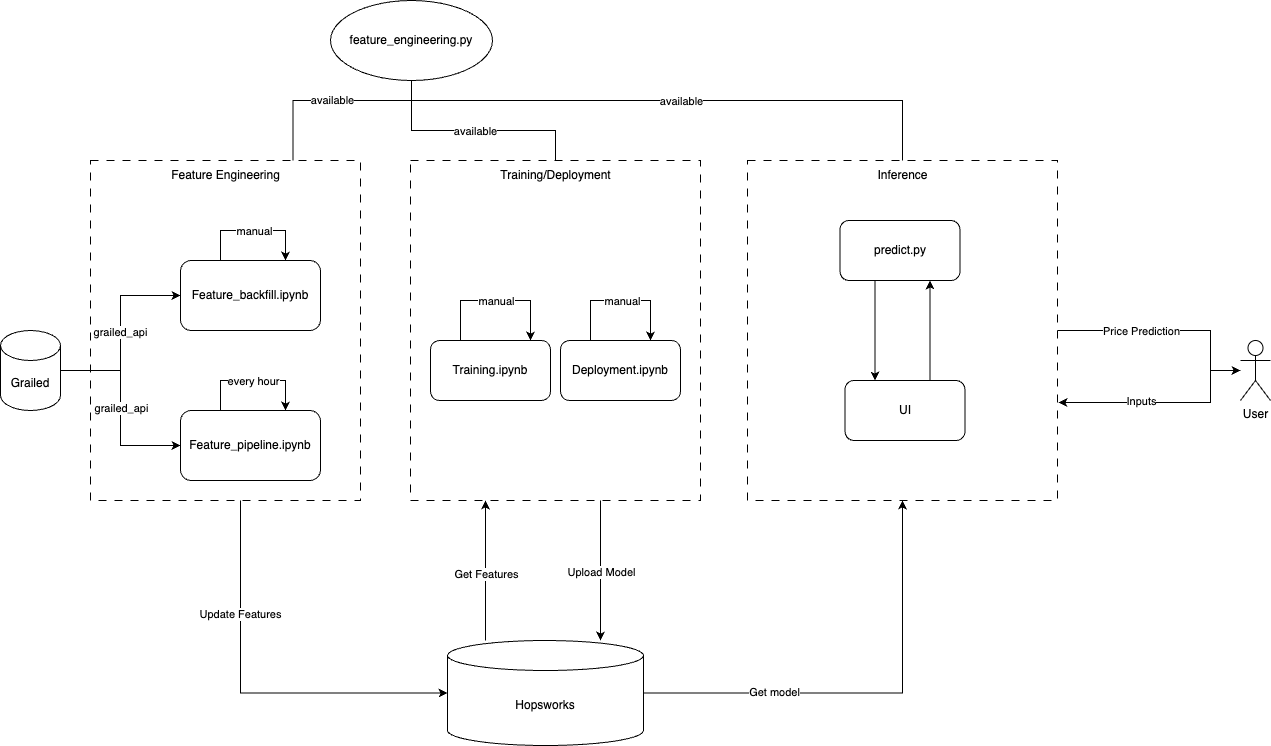

The diagram above was exported from draw.io. Its source (the exported page's mxGraphModel, read from the mxfile embedded in the PNG):
<mxGraphModel dx="1434" dy="1930" grid="1" gridSize="10" guides="1" tooltips="1" connect="1" arrows="1" fold="1" page="1" pageScale="1" pageWidth="827" pageHeight="1169" math="0" shadow="0">
  <root>
    <mxCell id="0" />
    <mxCell id="1" parent="0" />
    <mxCell id="VMBZ7RwbBDeYqMcMsnSM-44" style="edgeStyle=orthogonalEdgeStyle;rounded=0;orthogonalLoop=1;jettySize=auto;html=1;" edge="1" parent="1" source="VMBZ7RwbBDeYqMcMsnSM-36" target="VMBZ7RwbBDeYqMcMsnSM-42">
      <mxGeometry relative="1" as="geometry">
        <Array as="points">
          <mxPoint x="1290" y="290" />
          <mxPoint x="1290" y="330" />
        </Array>
      </mxGeometry>
    </mxCell>
    <mxCell id="VMBZ7RwbBDeYqMcMsnSM-45" value="Price Prediction" style="edgeLabel;html=1;align=center;verticalAlign=middle;resizable=0;points=[];" vertex="1" connectable="0" parent="VMBZ7RwbBDeYqMcMsnSM-44">
      <mxGeometry x="-0.5695" y="-1" relative="1" as="geometry">
        <mxPoint x="35" y="-1" as="offset" />
      </mxGeometry>
    </mxCell>
    <mxCell id="VMBZ7RwbBDeYqMcMsnSM-36" value="" style="rounded=0;whiteSpace=wrap;html=1;fillColor=none;dashed=1;dashPattern=8 8;" vertex="1" parent="1">
      <mxGeometry x="827" y="120" width="310" height="340" as="geometry" />
    </mxCell>
    <mxCell id="VMBZ7RwbBDeYqMcMsnSM-23" value="" style="rounded=0;whiteSpace=wrap;html=1;fillColor=none;dashed=1;dashPattern=8 8;" vertex="1" parent="1">
      <mxGeometry x="490" y="120" width="290" height="340" as="geometry" />
    </mxCell>
    <mxCell id="VMBZ7RwbBDeYqMcMsnSM-14" value="" style="rounded=0;whiteSpace=wrap;html=1;fillColor=none;dashed=1;dashPattern=8 8;" vertex="1" parent="1">
      <mxGeometry x="170" y="120" width="270" height="340" as="geometry" />
    </mxCell>
    <mxCell id="VMBZ7RwbBDeYqMcMsnSM-8" value="grailed_api" style="edgeStyle=orthogonalEdgeStyle;rounded=0;orthogonalLoop=1;jettySize=auto;html=1;entryX=0;entryY=0.5;entryDx=0;entryDy=0;" edge="1" parent="1" source="VMBZ7RwbBDeYqMcMsnSM-1" target="VMBZ7RwbBDeYqMcMsnSM-2">
      <mxGeometry relative="1" as="geometry">
        <Array as="points">
          <mxPoint x="200" y="330" />
          <mxPoint x="200" y="255" />
        </Array>
      </mxGeometry>
    </mxCell>
    <mxCell id="VMBZ7RwbBDeYqMcMsnSM-9" style="edgeStyle=orthogonalEdgeStyle;rounded=0;orthogonalLoop=1;jettySize=auto;html=1;entryX=0;entryY=0.5;entryDx=0;entryDy=0;" edge="1" parent="1" source="VMBZ7RwbBDeYqMcMsnSM-1" target="VMBZ7RwbBDeYqMcMsnSM-3">
      <mxGeometry relative="1" as="geometry" />
    </mxCell>
    <mxCell id="VMBZ7RwbBDeYqMcMsnSM-10" value="grailed_api" style="edgeLabel;html=1;align=center;verticalAlign=middle;resizable=0;points=[];" vertex="1" connectable="0" parent="VMBZ7RwbBDeYqMcMsnSM-9">
      <mxGeometry x="-0.0061" relative="1" as="geometry">
        <mxPoint as="offset" />
      </mxGeometry>
    </mxCell>
    <mxCell id="VMBZ7RwbBDeYqMcMsnSM-1" value="Grailed" style="shape=cylinder3;whiteSpace=wrap;html=1;boundedLbl=1;backgroundOutline=1;size=15;" vertex="1" parent="1">
      <mxGeometry x="80" y="290" width="60" height="80" as="geometry" />
    </mxCell>
    <mxCell id="VMBZ7RwbBDeYqMcMsnSM-2" value="Feature_backfill.ipynb" style="rounded=1;whiteSpace=wrap;html=1;" vertex="1" parent="1">
      <mxGeometry x="260" y="220" width="140" height="70" as="geometry" />
    </mxCell>
    <mxCell id="VMBZ7RwbBDeYqMcMsnSM-3" value="Feature_pipeline.ipynb" style="rounded=1;whiteSpace=wrap;html=1;" vertex="1" parent="1">
      <mxGeometry x="260" y="370" width="140" height="70" as="geometry" />
    </mxCell>
    <mxCell id="VMBZ7RwbBDeYqMcMsnSM-4" value="Training.ipynb" style="rounded=1;whiteSpace=wrap;html=1;" vertex="1" parent="1">
      <mxGeometry x="510" y="300" width="120" height="60" as="geometry" />
    </mxCell>
    <mxCell id="VMBZ7RwbBDeYqMcMsnSM-28" style="edgeStyle=orthogonalEdgeStyle;rounded=0;orthogonalLoop=1;jettySize=auto;html=1;entryX=0.5;entryY=1;entryDx=0;entryDy=0;" edge="1" parent="1">
      <mxGeometry relative="1" as="geometry">
        <mxPoint x="565" y="600" as="sourcePoint" />
        <mxPoint x="565" y="460" as="targetPoint" />
      </mxGeometry>
    </mxCell>
    <mxCell id="VMBZ7RwbBDeYqMcMsnSM-29" value="Get Features" style="edgeLabel;html=1;align=center;verticalAlign=middle;resizable=0;points=[];" vertex="1" connectable="0" parent="VMBZ7RwbBDeYqMcMsnSM-28">
      <mxGeometry x="-0.0429" relative="1" as="geometry">
        <mxPoint as="offset" />
      </mxGeometry>
    </mxCell>
    <mxCell id="VMBZ7RwbBDeYqMcMsnSM-38" style="edgeStyle=orthogonalEdgeStyle;rounded=0;orthogonalLoop=1;jettySize=auto;html=1;entryX=0.5;entryY=1;entryDx=0;entryDy=0;" edge="1" parent="1" source="VMBZ7RwbBDeYqMcMsnSM-5" target="VMBZ7RwbBDeYqMcMsnSM-36">
      <mxGeometry relative="1" as="geometry" />
    </mxCell>
    <mxCell id="VMBZ7RwbBDeYqMcMsnSM-39" value="Get model" style="edgeLabel;html=1;align=center;verticalAlign=middle;resizable=0;points=[];" vertex="1" connectable="0" parent="VMBZ7RwbBDeYqMcMsnSM-38">
      <mxGeometry x="-0.4241" y="2" relative="1" as="geometry">
        <mxPoint y="1" as="offset" />
      </mxGeometry>
    </mxCell>
    <mxCell id="VMBZ7RwbBDeYqMcMsnSM-5" value="Hopsworks" style="shape=cylinder3;whiteSpace=wrap;html=1;boundedLbl=1;backgroundOutline=1;size=15;" vertex="1" parent="1">
      <mxGeometry x="527" y="600" width="196" height="105" as="geometry" />
    </mxCell>
    <mxCell id="VMBZ7RwbBDeYqMcMsnSM-6" value="Deployment.ipynb" style="rounded=1;whiteSpace=wrap;html=1;" vertex="1" parent="1">
      <mxGeometry x="640" y="300" width="120" height="60" as="geometry" />
    </mxCell>
    <mxCell id="VMBZ7RwbBDeYqMcMsnSM-21" value="available" style="edgeStyle=orthogonalEdgeStyle;rounded=0;orthogonalLoop=1;jettySize=auto;html=1;entryX=0.75;entryY=0;entryDx=0;entryDy=0;endArrow=none;endFill=0;" edge="1" parent="1" source="VMBZ7RwbBDeYqMcMsnSM-7" target="VMBZ7RwbBDeYqMcMsnSM-14">
      <mxGeometry x="-0.0025" relative="1" as="geometry">
        <Array as="points">
          <mxPoint x="491" y="60" />
          <mxPoint x="373" y="60" />
        </Array>
        <mxPoint as="offset" />
      </mxGeometry>
    </mxCell>
    <mxCell id="VMBZ7RwbBDeYqMcMsnSM-32" style="edgeStyle=orthogonalEdgeStyle;rounded=0;orthogonalLoop=1;jettySize=auto;html=1;endArrow=none;endFill=0;entryX=0.5;entryY=0;entryDx=0;entryDy=0;" edge="1" parent="1" source="VMBZ7RwbBDeYqMcMsnSM-7" target="VMBZ7RwbBDeYqMcMsnSM-40">
      <mxGeometry relative="1" as="geometry">
        <mxPoint x="490" y="120" as="targetPoint" />
        <Array as="points">
          <mxPoint x="491" y="90" />
          <mxPoint x="635" y="90" />
        </Array>
      </mxGeometry>
    </mxCell>
    <mxCell id="VMBZ7RwbBDeYqMcMsnSM-33" value="available" style="edgeLabel;html=1;align=center;verticalAlign=middle;resizable=0;points=[];" vertex="1" connectable="0" parent="VMBZ7RwbBDeYqMcMsnSM-32">
      <mxGeometry x="0.0109" relative="1" as="geometry">
        <mxPoint as="offset" />
      </mxGeometry>
    </mxCell>
    <mxCell id="VMBZ7RwbBDeYqMcMsnSM-7" value="feature_engineering.py" style="ellipse;whiteSpace=wrap;html=1;" vertex="1" parent="1">
      <mxGeometry x="410" y="-40" width="162" height="80" as="geometry" />
    </mxCell>
    <mxCell id="VMBZ7RwbBDeYqMcMsnSM-15" style="edgeStyle=orthogonalEdgeStyle;rounded=0;orthogonalLoop=1;jettySize=auto;html=1;entryX=0.75;entryY=0;entryDx=0;entryDy=0;" edge="1" parent="1" source="VMBZ7RwbBDeYqMcMsnSM-3" target="VMBZ7RwbBDeYqMcMsnSM-3">
      <mxGeometry relative="1" as="geometry">
        <Array as="points">
          <mxPoint x="300" y="340" />
          <mxPoint x="365" y="340" />
        </Array>
      </mxGeometry>
    </mxCell>
    <mxCell id="VMBZ7RwbBDeYqMcMsnSM-16" value="every hour" style="edgeLabel;html=1;align=center;verticalAlign=middle;resizable=0;points=[];" vertex="1" connectable="0" parent="VMBZ7RwbBDeYqMcMsnSM-15">
      <mxGeometry x="-0.008" relative="1" as="geometry">
        <mxPoint as="offset" />
      </mxGeometry>
    </mxCell>
    <mxCell id="VMBZ7RwbBDeYqMcMsnSM-18" style="edgeStyle=orthogonalEdgeStyle;rounded=0;orthogonalLoop=1;jettySize=auto;html=1;entryX=0.75;entryY=0;entryDx=0;entryDy=0;" edge="1" parent="1" source="VMBZ7RwbBDeYqMcMsnSM-2" target="VMBZ7RwbBDeYqMcMsnSM-2">
      <mxGeometry relative="1" as="geometry">
        <Array as="points">
          <mxPoint x="300" y="190" />
          <mxPoint x="365" y="190" />
        </Array>
      </mxGeometry>
    </mxCell>
    <mxCell id="VMBZ7RwbBDeYqMcMsnSM-19" value="manual" style="edgeLabel;html=1;align=center;verticalAlign=middle;resizable=0;points=[];" vertex="1" connectable="0" parent="VMBZ7RwbBDeYqMcMsnSM-18">
      <mxGeometry x="0.0095" relative="1" as="geometry">
        <mxPoint as="offset" />
      </mxGeometry>
    </mxCell>
    <mxCell id="VMBZ7RwbBDeYqMcMsnSM-20" value="Feature Engineering" style="text;html=1;align=center;verticalAlign=middle;whiteSpace=wrap;rounded=0;" vertex="1" parent="1">
      <mxGeometry x="242.5" y="120" width="125" height="30" as="geometry" />
    </mxCell>
    <mxCell id="VMBZ7RwbBDeYqMcMsnSM-24" style="edgeStyle=orthogonalEdgeStyle;rounded=0;orthogonalLoop=1;jettySize=auto;html=1;entryX=0;entryY=0.5;entryDx=0;entryDy=0;entryPerimeter=0;" edge="1" parent="1" source="VMBZ7RwbBDeYqMcMsnSM-14" target="VMBZ7RwbBDeYqMcMsnSM-5">
      <mxGeometry relative="1" as="geometry">
        <Array as="points">
          <mxPoint x="320" y="653" />
        </Array>
      </mxGeometry>
    </mxCell>
    <mxCell id="VMBZ7RwbBDeYqMcMsnSM-25" value="Update Features" style="edgeLabel;html=1;align=center;verticalAlign=middle;resizable=0;points=[];" vertex="1" connectable="0" parent="VMBZ7RwbBDeYqMcMsnSM-24">
      <mxGeometry x="-0.4343" y="-1" relative="1" as="geometry">
        <mxPoint as="offset" />
      </mxGeometry>
    </mxCell>
    <mxCell id="VMBZ7RwbBDeYqMcMsnSM-30" style="edgeStyle=orthogonalEdgeStyle;rounded=0;orthogonalLoop=1;jettySize=auto;html=1;entryX=0.5;entryY=0;entryDx=0;entryDy=0;entryPerimeter=0;" edge="1" parent="1">
      <mxGeometry relative="1" as="geometry">
        <mxPoint x="680" y="460" as="sourcePoint" />
        <mxPoint x="680" y="600" as="targetPoint" />
        <Array as="points">
          <mxPoint x="680" y="500" />
          <mxPoint x="680" y="500" />
        </Array>
      </mxGeometry>
    </mxCell>
    <mxCell id="VMBZ7RwbBDeYqMcMsnSM-31" value="Upload Model" style="edgeLabel;html=1;align=center;verticalAlign=middle;resizable=0;points=[];" vertex="1" connectable="0" parent="VMBZ7RwbBDeYqMcMsnSM-30">
      <mxGeometry x="0.0143" y="-1" relative="1" as="geometry">
        <mxPoint x="1" as="offset" />
      </mxGeometry>
    </mxCell>
    <mxCell id="VMBZ7RwbBDeYqMcMsnSM-52" style="edgeStyle=orthogonalEdgeStyle;rounded=0;orthogonalLoop=1;jettySize=auto;html=1;entryX=0.75;entryY=1;entryDx=0;entryDy=0;" edge="1" parent="1" source="VMBZ7RwbBDeYqMcMsnSM-34" target="VMBZ7RwbBDeYqMcMsnSM-35">
      <mxGeometry relative="1" as="geometry">
        <Array as="points">
          <mxPoint x="1010" y="260" />
        </Array>
      </mxGeometry>
    </mxCell>
    <mxCell id="VMBZ7RwbBDeYqMcMsnSM-34" value="UI" style="rounded=1;whiteSpace=wrap;html=1;" vertex="1" parent="1">
      <mxGeometry x="924.5" y="340" width="120" height="60" as="geometry" />
    </mxCell>
    <mxCell id="VMBZ7RwbBDeYqMcMsnSM-53" style="edgeStyle=orthogonalEdgeStyle;rounded=0;orthogonalLoop=1;jettySize=auto;html=1;entryX=0.25;entryY=0;entryDx=0;entryDy=0;" edge="1" parent="1" source="VMBZ7RwbBDeYqMcMsnSM-35" target="VMBZ7RwbBDeYqMcMsnSM-34">
      <mxGeometry relative="1" as="geometry">
        <Array as="points">
          <mxPoint x="955" y="290" />
        </Array>
      </mxGeometry>
    </mxCell>
    <mxCell id="VMBZ7RwbBDeYqMcMsnSM-35" value="predict.py" style="rounded=1;whiteSpace=wrap;html=1;" vertex="1" parent="1">
      <mxGeometry x="919.5" y="180" width="120" height="60" as="geometry" />
    </mxCell>
    <mxCell id="VMBZ7RwbBDeYqMcMsnSM-40" value="Training/Deployment" style="text;html=1;align=center;verticalAlign=middle;whiteSpace=wrap;rounded=0;" vertex="1" parent="1">
      <mxGeometry x="572.5" y="120" width="125" height="30" as="geometry" />
    </mxCell>
    <mxCell id="VMBZ7RwbBDeYqMcMsnSM-41" value="Inference" style="text;html=1;align=center;verticalAlign=middle;whiteSpace=wrap;rounded=0;" vertex="1" parent="1">
      <mxGeometry x="919.5" y="120" width="125" height="30" as="geometry" />
    </mxCell>
    <mxCell id="VMBZ7RwbBDeYqMcMsnSM-42" value="User" style="shape=umlActor;verticalLabelPosition=bottom;verticalAlign=top;html=1;outlineConnect=0;" vertex="1" parent="1">
      <mxGeometry x="1320" y="300" width="30" height="60" as="geometry" />
    </mxCell>
    <mxCell id="VMBZ7RwbBDeYqMcMsnSM-46" style="edgeStyle=orthogonalEdgeStyle;rounded=0;orthogonalLoop=1;jettySize=auto;html=1;entryX=1.003;entryY=0.712;entryDx=0;entryDy=0;entryPerimeter=0;" edge="1" parent="1" source="VMBZ7RwbBDeYqMcMsnSM-42" target="VMBZ7RwbBDeYqMcMsnSM-36">
      <mxGeometry relative="1" as="geometry">
        <Array as="points">
          <mxPoint x="1290" y="330" />
          <mxPoint x="1290" y="362" />
        </Array>
      </mxGeometry>
    </mxCell>
    <mxCell id="VMBZ7RwbBDeYqMcMsnSM-47" value="Inputs" style="edgeLabel;html=1;align=center;verticalAlign=middle;resizable=0;points=[];" vertex="1" connectable="0" parent="VMBZ7RwbBDeYqMcMsnSM-46">
      <mxGeometry x="0.5231" y="2" relative="1" as="geometry">
        <mxPoint x="31" y="-4" as="offset" />
      </mxGeometry>
    </mxCell>
    <mxCell id="VMBZ7RwbBDeYqMcMsnSM-48" style="edgeStyle=orthogonalEdgeStyle;rounded=0;orthogonalLoop=1;jettySize=auto;html=1;" edge="1" parent="1" target="VMBZ7RwbBDeYqMcMsnSM-4">
      <mxGeometry relative="1" as="geometry">
        <mxPoint x="540" y="300" as="sourcePoint" />
        <Array as="points">
          <mxPoint x="540" y="300" />
          <mxPoint x="540" y="260" />
          <mxPoint x="610" y="260" />
        </Array>
      </mxGeometry>
    </mxCell>
    <mxCell id="VMBZ7RwbBDeYqMcMsnSM-49" value="manual" style="edgeLabel;html=1;align=center;verticalAlign=middle;resizable=0;points=[];" vertex="1" connectable="0" parent="VMBZ7RwbBDeYqMcMsnSM-48">
      <mxGeometry relative="1" as="geometry">
        <mxPoint as="offset" />
      </mxGeometry>
    </mxCell>
    <mxCell id="VMBZ7RwbBDeYqMcMsnSM-50" style="edgeStyle=orthogonalEdgeStyle;rounded=0;orthogonalLoop=1;jettySize=auto;html=1;entryX=0.75;entryY=0;entryDx=0;entryDy=0;" edge="1" parent="1" source="VMBZ7RwbBDeYqMcMsnSM-6" target="VMBZ7RwbBDeYqMcMsnSM-6">
      <mxGeometry relative="1" as="geometry">
        <Array as="points">
          <mxPoint x="670" y="260" />
          <mxPoint x="730" y="260" />
        </Array>
      </mxGeometry>
    </mxCell>
    <mxCell id="VMBZ7RwbBDeYqMcMsnSM-51" value="manual" style="edgeLabel;html=1;align=center;verticalAlign=middle;resizable=0;points=[];" vertex="1" connectable="0" parent="VMBZ7RwbBDeYqMcMsnSM-50">
      <mxGeometry x="0.0143" relative="1" as="geometry">
        <mxPoint as="offset" />
      </mxGeometry>
    </mxCell>
    <mxCell id="VMBZ7RwbBDeYqMcMsnSM-55" style="edgeStyle=orthogonalEdgeStyle;rounded=0;orthogonalLoop=1;jettySize=auto;html=1;entryX=0.5;entryY=0;entryDx=0;entryDy=0;endArrow=none;endFill=0;exitX=0.5;exitY=1;exitDx=0;exitDy=0;" edge="1" parent="1" source="VMBZ7RwbBDeYqMcMsnSM-7" target="VMBZ7RwbBDeYqMcMsnSM-36">
      <mxGeometry relative="1" as="geometry">
        <mxPoint x="501" y="50" as="sourcePoint" />
        <mxPoint x="645" y="130" as="targetPoint" />
        <Array as="points">
          <mxPoint x="491" y="60" />
          <mxPoint x="982" y="60" />
        </Array>
      </mxGeometry>
    </mxCell>
    <mxCell id="VMBZ7RwbBDeYqMcMsnSM-56" value="available" style="edgeLabel;html=1;align=center;verticalAlign=middle;resizable=0;points=[];" vertex="1" connectable="0" parent="VMBZ7RwbBDeYqMcMsnSM-55">
      <mxGeometry x="0.0109" relative="1" as="geometry">
        <mxPoint as="offset" />
      </mxGeometry>
    </mxCell>
  </root>
</mxGraphModel>